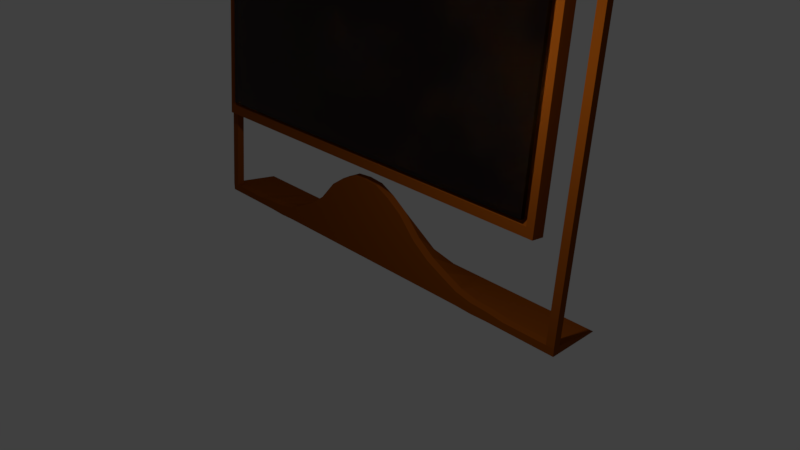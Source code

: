 # Source: mirrorStand01.blend  (saved by Blender 2.79.0; exported with 4.5.12 LTS)
import bpy
from mathutils import Matrix  # noqa: F401  (used for matrix-valued properties, if any)

bpy.ops.wm.read_factory_settings(use_empty=True)
scene = bpy.context.scene
scene.name = 'Scene'

# ---- collections
col_collection_1 = bpy.data.collections.new('Collection 1'); scene.collection.children.link(col_collection_1)

# ---- materials (node trees are filled in below, after node groups)
mat_mirrormat = bpy.data.materials.new('MirrorMat')
mat_mirrormat.alpha_threshold = 0.0
mat_mirrormat.roughness = 0.5
mat_mirrorstandmat = bpy.data.materials.new('MirrorStandMat')
mat_mirrorstandmat.alpha_threshold = 0.0
mat_mirrorstandmat.roughness = 0.5

# ---- material node trees
mat_mirrormat.use_nodes = True; mat_mirrormat.node_tree.nodes.clear()
_N = mat_mirrormat.node_tree.nodes; _L = mat_mirrormat.node_tree.links
n0 = _N.new('ShaderNodeOutputMaterial'); n0.name = 'Material Output'; n0.location = (300, 300)
n1 = _N.new('ShaderNodeBsdfGlass'); n1.name = 'Glass BSDF'; n1.location = (10, 300)
n1.distribution = 'BECKMANN'
n1.inputs[0].default_value = (0.4869, 0.4584, 0.4584, 1.0)
n1.inputs[2].default_value = 1.45
_L.new(n1.outputs[0], n0.inputs[0])
n0.is_active_output = True
mat_mirrorstandmat.use_nodes = True; mat_mirrorstandmat.node_tree.nodes.clear()
_N = mat_mirrorstandmat.node_tree.nodes; _L = mat_mirrorstandmat.node_tree.links
n0 = _N.new('ShaderNodeOutputMaterial'); n0.name = 'Material Output'; n0.location = (300, 300)
n1 = _N.new('ShaderNodeBsdfDiffuse'); n1.name = 'Diffuse BSDF'; n1.location = (10, 300)
n1.inputs[0].default_value = (0.2203, 0.05157, 0.003273, 1.0)
_L.new(n1.outputs[0], n0.inputs[0])
n0.is_active_output = True

# ---- world
world_world = bpy.data.worlds.new('World'); scene.world = world_world
world_world.color = (0.05088, 0.05088, 0.05088)
world_world.use_sun_shadow = False
world_world.sun_shadow_jitter_overblur = 0.0
world_world.cycles.sampling_method = 'MANUAL'

# ---- cameras
cam_camera = bpy.data.cameras.new('Camera')
cam_camera.clip_end = 100.0
cam_camera.lens = 35.0
cam_camera.sensor_width = 32.0
cam_camera.sensor_height = 18.0
cam_camera.ortho_scale = 7.314
cam_camera.dof.focus_distance = 0.0

# ---- lights
light_lamp = bpy.data.lights.new('Lamp', 'POINT')
light_lamp.transmission_factor = 0.0
light_lamp.cutoff_distance = 30.0
light_lamp.energy = 100.0
light_lamp.shadow_buffer_clip_start = 1.001
light_lamp.shadow_soft_size = 0.1
light_lamp.shadow_maximum_resolution = 0.006
light_lamp.use_absolute_resolution = True

# ---- meshes
me_mirrorplateforshatter = bpy.data.meshes.new('MirrorPlateForShatter')
me_mirrorplateforshatter.from_pydata([(-1.0, -1.0, -1.0), (-1.0, -1.0, 1.0), (-1.0, 1.0, -1.0), (-1.0, 1.0, 1.0), (1.0, -1.0, -1.0), (1.0, -1.0, 1.0), (1.0, 1.0, -1.0), (1.0, 1.0, 1.0)], [], [(0, 1, 3, 2), (2, 3, 7, 6), (6, 7, 5, 4), (4, 5, 1, 0), (2, 6, 4, 0), (7, 3, 1, 5)])
me_mirrorplateforshatter.materials.append(mat_mirrormat)
me_mirrorplateforshatter.use_remesh_preserve_volume = False
me_mirrorplateforshatter.use_remesh_preserve_attributes = False
me_mirrorplateforshatter.use_mirror_vertex_groups = False
me_mirrorplateforshatter.update()
me_mirrorrotator = bpy.data.meshes.new('MirrorRotator')
me_mirrorrotator.from_pydata([(-0.9407, 0.276, -0.9706), (-0.9407, 0.276, 0.9706), (-0.998, 1.0, -1.0), (-0.998, 1.0, 1.0), (0.9412, 0.276, -0.9706), (0.9412, 0.276, 0.9706), (0.998, 1.0, -1.0), (0.998, 1.0, 1.0), (-0.9942, -1.0, -1.0), (-0.9942, -1.0, 1.0), (0.9942, -1.0, 1.0), (0.9942, -1.0, -1.0), (-0.9579, -1.0, -0.9801), (-0.9579, -1.0, 0.9801), (0.9578, -1.0, 0.9801), (0.9578, -1.0, -0.9801)], [], [(8, 9, 3, 2), (2, 3, 7, 6), (6, 7, 10, 11), (4, 5, 1, 0), (2, 6, 11, 8), (7, 3, 9, 10), (12, 13, 9, 8), (14, 15, 11, 10), (15, 12, 8, 11), (13, 14, 10, 9), (0, 1, 13, 12), (5, 4, 15, 14), (4, 0, 12, 15), (1, 5, 14, 13)])
me_mirrorrotator.materials.append(mat_mirrorstandmat)
me_mirrorrotator.use_remesh_preserve_volume = False
me_mirrorrotator.use_remesh_preserve_attributes = False
me_mirrorrotator.use_mirror_vertex_groups = False
me_mirrorrotator.update()
me_mirrorstand = bpy.data.meshes.new('MirrorStand')
me_mirrorstand.from_pydata([(60.35, 13.37, -1.0), (60.35, -1.0, -1.0), (60.35, 1.0, 1.0), (60.35, -1.0, 1.0), (1.788e-07, 13.37, -1.0), (0.0, -1.0, -1.0), (2.384e-07, 1.0, 21.23), (-5.364e-07, -1.0, 21.23), (58.18, 13.37, -1.0), (58.18, -1.0, -1.0), (58.18, 1.0, 1.0), (58.18, -1.0, 1.0), (60.35, 13.62, 145.0), (60.35, 11.62, 145.0), (58.18, 13.62, 145.0), (58.18, 11.62, 145.0), (58.18, 11.62, 143.1), (58.18, 13.62, 143.1), (60.35, 11.62, 143.1), (60.35, 13.62, 143.1), (0.2776, 13.62, 145.0), (0.2776, 11.62, 145.0), (0.2776, 11.62, 143.1), (0.2776, 13.62, 143.1), (45.91, 13.37, -1.0), (45.91, -1.0, -1.0), (45.91, 1.0, 1.0), (45.91, -1.0, 1.0), (12.55, 13.37, -1.0), (12.55, -1.0, -1.0), (12.55, 1.0, 15.94), (12.55, -1.0, 15.94), (8.365, 13.37, -1.0), (4.183, 13.37, -1.0), (8.365, -1.0, -1.0), (4.183, -1.0, -1.0), (8.365, 1.0, 18.81), (4.183, 1.0, 20.85), (8.365, -1.0, 18.81), (4.183, -1.0, 20.85), (41.14, 13.37, -1.0), (36.37, 13.37, -1.0), (31.61, 13.37, -1.0), (26.84, 13.37, -1.0), (22.08, 13.37, -1.0), (17.31, 13.37, -1.0), (41.14, -1.0, -1.005), (36.37, -1.0, -1.174), (31.61, -1.0, -1.005), (26.84, -1.0, -1.0), (22.08, -1.0, -1.0), (17.31, -1.0, -1.0), (41.14, 1.0, 1.556), (36.37, 1.0, 1.762), (31.61, 1.0, 2.725), (26.84, 1.0, 4.898), (22.08, 1.0, 7.197), (17.31, 1.0, 10.69), (41.14, -1.0, 1.556), (36.37, -1.0, 1.762), (31.61, -1.0, 2.725), (26.84, -1.0, 4.898), (22.08, -1.0, 7.197), (17.31, -1.0, 10.69)], [], [(0, 2, 3, 1), (37, 33, 4, 6), (35, 39, 7, 5), (37, 6, 7, 39), (33, 35, 5, 4), (0, 1, 9, 8), (14, 17, 23, 20), (1, 3, 11, 9), (2, 0, 8, 10), (12, 14, 15, 13), (16, 18, 13, 15), (18, 19, 12, 13), (19, 17, 14, 12), (2, 10, 17, 19), (3, 2, 19, 18), (11, 3, 18, 16), (10, 11, 16, 17), (23, 22, 21, 20), (15, 14, 20, 21), (16, 15, 21, 22), (17, 16, 22, 23), (8, 9, 25, 24), (10, 26, 27, 11), (9, 11, 27, 25), (10, 8, 24, 26), (45, 51, 29, 28), (57, 30, 31, 63), (51, 63, 31, 29), (57, 45, 28, 30), (28, 29, 34, 32), (32, 34, 35, 33), (30, 36, 38, 31), (36, 37, 39, 38), (29, 31, 38, 34), (34, 38, 39, 35), (30, 28, 32, 36), (36, 32, 33, 37), (26, 24, 40, 52), (52, 40, 41, 53), (53, 41, 42, 54), (54, 42, 43, 55), (55, 43, 44, 56), (56, 44, 45, 57), (25, 27, 58, 46), (46, 58, 59, 47), (47, 59, 60, 48), (48, 60, 61, 49), (49, 61, 62, 50), (50, 62, 63, 51), (26, 52, 58, 27), (52, 53, 59, 58), (53, 54, 60, 59), (54, 55, 61, 60), (55, 56, 62, 61), (56, 57, 63, 62), (24, 25, 46, 40), (40, 46, 47, 41), (41, 47, 48, 42), (42, 48, 49, 43), (43, 49, 50, 44), (44, 50, 51, 45)])
me_mirrorstand.materials.append(mat_mirrorstandmat)
me_mirrorstand.use_remesh_preserve_volume = False
me_mirrorstand.use_remesh_preserve_attributes = False
me_mirrorstand.use_mirror_vertex_groups = False
me_mirrorstand.update()

# ---- objects
ob_mirror = bpy.data.objects.new('Mirror', None)
ob_mirrorplateforshatter = bpy.data.objects.new('MirrorPlateForShatter', me_mirrorplateforshatter)
ob_mirrorrotator = bpy.data.objects.new('MirrorRotator', me_mirrorrotator)
ob_mirrorstand = bpy.data.objects.new('MirrorStand', me_mirrorstand)
ob_lamp = bpy.data.objects.new('Lamp', light_lamp)
ob_camera = bpy.data.objects.new('Camera', cam_camera)

# ---- transforms, parenting, visibility, modifiers, constraints
ob_mirror.location = (0.0, 0.0, 0.0)
ob_mirror.empty_image_offset = (0.0, 0.0)
ob_mirror.lineart.crease_threshold = 0.0
ob_mirrorplateforshatter.parent = ob_mirror
ob_mirrorplateforshatter.location = (0.0, 0.3605, 7.278)
ob_mirrorplateforshatter.rotation_euler = (-0.09008, 0.0, 0.0)
ob_mirrorplateforshatter.scale = (2.554, 0.0282, 5.845)
ob_mirrorplateforshatter.lineart.crease_threshold = 0.0
ob_mirrorrotator.parent = ob_mirror
ob_mirrorrotator.location = (0.0, 0.4533, 7.278)
ob_mirrorrotator.rotation_euler = (-0.09008, -2.142e-17, 8.955e-19)
ob_mirrorrotator.scale = (2.718, 0.08, 6.038)
ob_mirrorrotator.lineart.crease_threshold = 0.0
ob_mirrorstand.parent = ob_mirror
ob_mirrorstand.location = (0.0, 0.0, 0.0)
ob_mirrorstand.scale = (0.04971, 0.05, 0.05)
ob_mirrorstand.lock_rotations_4d = False
ob_mirrorstand.empty_display_type = 'ARROWS'
ob_mirrorstand.lineart.crease_threshold = 0.0
_m = ob_mirrorstand.modifiers.new('Mirror', 'MIRROR')
ob_lamp.location = (2.707, -1.828, 3.684)
ob_lamp.rotation_euler = (0.6503, 0.05522, 1.866)
ob_lamp.lock_rotations_4d = False
ob_lamp.empty_display_type = 'ARROWS'
ob_lamp.color = (0.0, 0.0, 0.0, 0.0)
ob_lamp.lineart.crease_threshold = 0.0
ob_camera.location = (7.481, -6.508, 5.344)
ob_camera.rotation_euler = (1.109, 0.0, 0.8149)
ob_camera.lock_rotations_4d = False
ob_camera.empty_display_type = 'ARROWS'
ob_camera.color = (0.0, 0.0, 0.0, 0.0)
ob_camera.display_type = 'WIRE'
ob_camera.lineart.crease_threshold = 0.0

# ---- collection membership
col_collection_1.objects.link(ob_mirror)
col_collection_1.objects.link(ob_mirrorplateforshatter)
col_collection_1.objects.link(ob_mirrorrotator)
col_collection_1.objects.link(ob_mirrorstand)
col_collection_1.objects.link(ob_lamp)
col_collection_1.objects.link(ob_camera)

# ---- scene / render settings (as saved in the file)
scene.camera = ob_camera
scene.frame_start = 1; scene.frame_end = 250; scene.frame_set(1)
scene.render.engine = 'CYCLES'
scene.render.resolution_percentage = 50
scene.render.dither_intensity = 0.0
scene.cycles.use_denoising = False
scene.cycles.samples = 128
scene.cycles.sampling_pattern = 'TABULATED_SOBOL'
scene.cycles.use_adaptive_sampling = False
scene.cycles.use_light_tree = False
scene.cycles.blur_glossy = 0.0
scene.cycles.sample_clamp_indirect = 0.0
scene.view_settings.view_transform = 'Standard'
bpy.context.view_layer.update()
